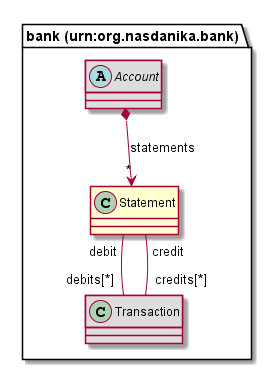

The diagram above was rendered by PlantUML. Its source (embedded in the PNG):
@startuml
class "bank (urn:org.nasdanika.bank).Statement" [[#router/doc-content/75726e3a6f72672e6e617364616e696b612e62616e6b/Statement.html{TODO}]] {
}
class "bank (urn:org.nasdanika.bank).Transaction" [[#router/doc-content/75726e3a6f72672e6e617364616e696b612e62616e6b/Transaction.html{TODO}]] #DDDDDD {
}
abstract class "bank (urn:org.nasdanika.bank).Account" [[#router/doc-content/75726e3a6f72672e6e617364616e696b612e62616e6b/Account.html{TODO}]] #DDDDDD {
}
"bank (urn:org.nasdanika.bank).Statement" "debit" -- "debits[*]" "bank (urn:org.nasdanika.bank).Transaction"
"bank (urn:org.nasdanika.bank).Statement" "credit" -- "credits[*]" "bank (urn:org.nasdanika.bank).Transaction"
"bank (urn:org.nasdanika.bank).Account" *--> "*" "bank (urn:org.nasdanika.bank).Statement" : statements
@enduml